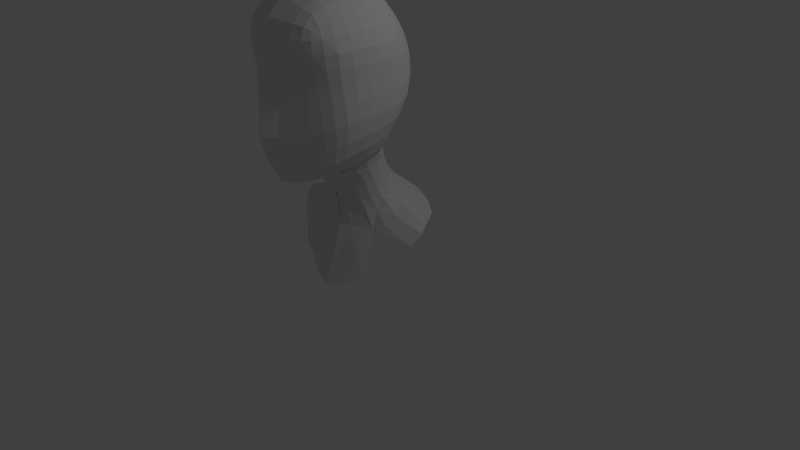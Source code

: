 # Source: humanoid_face_mesh_with_details_003.blend  (saved by Blender 2.72.0; exported with 4.5.12 LTS)
import bpy
from mathutils import Matrix  # noqa: F401  (used for matrix-valued properties, if any)

bpy.ops.wm.read_factory_settings(use_empty=True)
scene = bpy.context.scene
scene.name = 'Scene'

# ---- collections
col_collection_1 = bpy.data.collections.new('Collection 1'); scene.collection.children.link(col_collection_1)

# ---- materials (node trees are filled in below, after node groups)
mat_material = bpy.data.materials.new('Material')
mat_material.alpha_threshold = 0.0
mat_material.roughness = 0.5
mat_material.line_color = (0.0, 0.0, 0.0, 1.0)

# ---- material node trees

# ---- world
world_world = bpy.data.worlds.new('World'); scene.world = world_world
world_world.color = (0.05088, 0.05088, 0.05088)
world_world.use_sun_shadow = False
world_world.sun_shadow_jitter_overblur = 0.0
world_world.cycles.sampling_method = 'MANUAL'
world_world.cycles.sample_map_resolution = 256

# ---- cameras
cam_camera = bpy.data.cameras.new('Camera')
cam_camera.clip_end = 100.0
cam_camera.lens = 35.0
cam_camera.sensor_width = 32.0
cam_camera.sensor_height = 18.0
cam_camera.ortho_scale = 7.314
cam_camera.dof.focus_distance = 0.0

# ---- lights
light_lamp = bpy.data.lights.new('Lamp', 'POINT')
light_lamp.transmission_factor = 0.0
light_lamp.cutoff_distance = 30.0
light_lamp.energy = 100.0
light_lamp.shadow_buffer_clip_start = 1.001
light_lamp.shadow_soft_size = 0.1
light_lamp.shadow_maximum_resolution = 0.006
light_lamp.use_absolute_resolution = True
light_lamp.cycles.use_multiple_importance_sampling = False

# ---- meshes
me_cube = bpy.data.meshes.new('Cube')
me_cube.from_pydata([(0.6393, 0.145, 0.8805), (0.1887, -0.8742, 1.413), (0.5327, -0.8264, 1.623), (0.1631, -1.148, 1.417), (0.461, -1.054, 1.572), (0.6671, -0.1798, 0.8167), (0.2397, -0.03259, 1.728), (0.5854, -0.5272, 1.675), (0.5748, -0.2334, 1.84), (0.1689, -0.4856, 3.599), (0.4708, -0.4995, 3.449), (0.1603, -0.17, 3.475), (0.4405, -0.2211, 3.373), (0.1743, -0.8237, 3.598), (0.1711, -1.17, 3.415), (0.4774, -0.8332, 3.437), (0.4517, -1.135, 3.324), (0.1614, -1.388, 2.775), (0.428, -1.274, 2.774), (0.167, -1.383, 3.106), (0.4353, -1.288, 3.092), (0.1629, -1.427, 2.323), (0.1528, -1.369, 1.708), (0.4481, -1.257, 2.34), (0.4506, -1.216, 1.805), (0.7796, -0.8393, 2.426), (0.6607, -1.089, 2.393), (0.7519, -0.8236, 2.002), (0.6496, -1.048, 1.916), (0.7656, -0.8656, 2.806), (0.6903, -0.8623, 3.138), (0.6316, -1.126, 2.794), (0.6012, -1.135, 3.105), (0.7929, -0.5216, 2.804), (0.727, -0.19, 2.803), (0.7029, -0.5214, 3.152), (0.6393, -0.2277, 3.127), (0.8018, -0.5079, 2.438), (0.775, -0.5305, 2.054), (0.7553, -0.178, 2.458), (0.7335, -0.2416, 2.118), (0.2134, 0.2744, 2.508), (0.571, 0.1135, 2.489), (0.2178, 0.1519, 2.134), (0.5642, -0.005403, 2.146), (0.2049, 0.2766, 2.814), (0.1782, 0.1124, 3.166), (0.5391, 0.1082, 2.804), (0.4716, -0.008033, 3.134), (0.5631, 0.01756, 0.5198), (0.1481, -0.4979, 0.6447), (0.3472, -0.1381, 1.506), (0.4249, -0.4288, 1.463), (0.3009, -0.6656, 1.428), (0.3109, -0.06413, 1.276), (0.3451, 0.05449, 1.06), (0.4012, -0.3149, 1.248), (0.4272, -0.2248, 1.035), (0.08789, -0.6144, 1.194), (0.09158, -0.5297, 0.9899), (0.2795, -0.5016, 1.221), (0.2863, -0.4319, 1.005), (0.4267, -0.3839, 0.6497), (0.09878, -0.7812, 1.396), (0.1223, 0.042, 1.543), (0.1119, 0.2931, 1.073), (0.2339, 0.5609, 0.8355), (0.1022, 0.1592, 1.24), (-0.6393, 0.145, 0.8805), (-0.1887, -0.8742, 1.413), (-0.5327, -0.8264, 1.623), (-0.1631, -1.148, 1.417), (-0.461, -1.054, 1.572), (-0.6671, -0.1798, 0.8167), (-0.2397, -0.03259, 1.728), (-0.5854, -0.5272, 1.675), (-0.5748, -0.2334, 1.84), (-0.1689, -0.4856, 3.599), (-0.4708, -0.4995, 3.449), (-0.1603, -0.17, 3.475), (-0.4405, -0.2211, 3.373), (-0.1743, -0.8237, 3.598), (-0.1711, -1.17, 3.415), (-0.4774, -0.8332, 3.437), (-0.4517, -1.135, 3.324), (-0.1614, -1.388, 2.775), (-0.428, -1.274, 2.774), (-0.167, -1.383, 3.106), (-0.4353, -1.288, 3.092), (-0.1629, -1.427, 2.323), (-0.1528, -1.369, 1.708), (-0.4481, -1.257, 2.34), (-0.4506, -1.216, 1.805), (-0.7796, -0.8393, 2.426), (-0.6607, -1.089, 2.393), (-0.7519, -0.8236, 2.002), (-0.6496, -1.048, 1.916), (-0.7656, -0.8656, 2.806), (-0.6903, -0.8623, 3.138), (-0.6316, -1.126, 2.794), (-0.6012, -1.135, 3.105), (-0.7929, -0.5216, 2.804), (-0.727, -0.19, 2.803), (-0.7029, -0.5214, 3.152), (-0.6393, -0.2277, 3.127), (-0.8018, -0.5079, 2.438), (-0.775, -0.5305, 2.054), (-0.7553, -0.178, 2.458), (-0.7335, -0.2416, 2.118), (-0.2134, 0.2744, 2.508), (-0.571, 0.1135, 2.489), (-0.2178, 0.1519, 2.134), (-0.5642, -0.005403, 2.146), (-0.2049, 0.2766, 2.814), (-0.1782, 0.1124, 3.166), (-0.5391, 0.1082, 2.804), (-0.4716, -0.008033, 3.134), (-0.5631, 0.01756, 0.5198), (-0.1481, -0.4979, 0.6447), (-0.3472, -0.1381, 1.506), (-0.4249, -0.4288, 1.463), (-0.3009, -0.6656, 1.428), (-0.3109, -0.06413, 1.276), (-0.3451, 0.05449, 1.06), (-0.4012, -0.3149, 1.248), (-0.4272, -0.2248, 1.035), (-0.08789, -0.6144, 1.194), (-0.09158, -0.5297, 0.9899), (-0.2795, -0.5016, 1.221), (-0.2863, -0.4319, 1.005), (-0.4267, -0.3839, 0.6497), (-0.09878, -0.7812, 1.396), (-0.1223, 0.042, 1.543), (-0.1119, 0.2931, 1.073), (-0.2339, 0.5609, 0.8355), (-0.1022, 0.1592, 1.24), (-0.03937, -0.9078, 1.393), (-0.3273, -0.7114, 1.427), (-0.5844, -0.6739, 1.641), (-0.3895, -0.8034, 1.466), (-0.2016, -0.9378, 1.462), (-0.3483, -1.083, 1.489), (-0.514, -0.9476, 1.618), (-0.01541, 0.06509, 1.807), (-0.4278, -0.1652, 1.582), (-0.4633, -0.4737, 1.502), (-0.6195, -0.3469, 1.726), (-0.478, -0.1601, 1.738), (1.63e-10, -0.483, 3.609), (-0.0001322, -0.1466, 3.471), (-0.1887, -0.6781, 3.617), (-0.5084, -0.6653, 3.45), (-0.368, -0.4932, 3.552), (-0.1808, -0.3249, 3.544), (-0.3541, -0.1941, 3.439), (-0.485, -0.3416, 3.418), (-0.01508, -0.8385, 3.605), (-0.0007554, -1.248, 3.472), (-0.1961, -0.9944, 3.541), (-0.3347, -0.8192, 3.548), (-0.4855, -0.9996, 3.393), (-0.3283, -1.148, 3.387), (-0.0004047, -1.414, 3.142), (-0.1713, -1.331, 1.404), (-0.4505, -1.244, 2.593), (-0.3091, -1.328, 2.762), (-0.1882, -1.401, 2.948), (-0.315, -1.331, 3.093), (-0.4549, -1.299, 2.942), (-0.3169, -1.34, 2.311), (-0.4882, -1.267, 2.078), (-0.3219, -1.314, 1.766), (-0.7815, -0.8484, 2.632), (-0.6516, -1.096, 2.62), (-0.7684, -0.9895, 2.414), (-0.8159, -0.8214, 2.212), (-0.7361, -0.9537, 1.973), (-0.7085, -1.071, 2.153), (-0.8178, -0.6929, 2.802), (-0.7289, -0.6881, 3.151), (-0.7842, -0.8686, 2.972), (-0.7479, -1.024, 2.802), (-0.6582, -1.138, 2.955), (-0.6804, -1.025, 3.119), (-0.81, -0.5107, 2.63), (-0.7571, -0.1793, 2.637), (-0.8016, -0.3501, 2.803), (-0.8094, -0.5323, 2.975), (-0.7058, -0.3579, 3.141), (-0.7296, -0.208, 2.966), (-0.8289, -0.6802, 2.43), (-0.7887, -0.6857, 2.032), (-0.8359, -0.5098, 2.244), (-0.817, -0.3403, 2.444), (-0.7854, -0.191, 2.282), (-0.7878, -0.3712, 2.077), (9.616e-11, 0.3228, 2.473), (0.003193, 0.2277, 2.108), (-0.2216, 0.2856, 2.67), (-0.578, 0.1144, 2.652), (-0.4436, 0.2251, 2.5), (-0.2221, 0.2622, 2.302), (-0.452, 0.08727, 2.13), (-0.5911, 0.08069, 2.322), (-2.092e-09, 0.3284, 2.851), (-0.002669, 0.165, 3.192), (-0.2025, 0.2663, 2.992), (-0.4241, 0.2236, 2.811), (-0.5311, 0.07191, 2.959), (-0.3764, 0.0696, 3.155), (-0.2511, 0.05237, 1.936), (-0.5683, -0.107, 1.975), (-0.1594, -1.537, 2.134), (-0.4527, -1.155, 1.574), (-0.6183, -1.02, 1.702), (-0.7089, -0.8181, 1.793), (-0.7406, -0.5471, 1.865), (-0.7098, -0.2938, 1.962), (-0.5657, -1.137, 1.883), (-0.5666, -1.178, 2.36), (-0.5368, -1.21, 2.773), (-0.5324, -1.225, 3.08), (-0.7075, -0.1136, 2.166), (-0.7255, -0.03, 2.474), (-0.6851, -0.03727, 2.8), (-0.608, -0.1041, 3.102), (-0.1893, -0.02991, 3.359), (-0.4532, -0.1064, 3.298), (-0.1759, -1.362, 3.27), (-0.4548, -1.254, 3.231), (-0.5797, -1.112, 3.244), (-0.6251, -0.8442, 3.298), (-0.6253, -0.5137, 3.317), (-0.5842, -0.2539, 3.277), (-0.00378, -0.867, 1.364), (0.0006608, -1.137, 1.369), (0.3043, -0.6298, 1.517), (0.5658, -0.6882, 1.642), (0.3626, -0.8395, 1.487), (0.1653, -0.973, 1.42), (0.3172, -1.095, 1.48), (0.4948, -0.9467, 1.604), (-0.0006159, 0.09442, 1.792), (0.3342, -0.1252, 1.611), (0.4729, -0.4895, 1.567), (0.5891, -0.3675, 1.736), (0.4323, -0.1488, 1.753), (-4.441e-16, -0.4829, 3.614), (0.0, -0.1592, 3.483), (0.186, -0.6516, 3.635), (0.4822, -0.6649, 3.454), (0.3288, -0.4919, 3.547), (0.1618, -0.3217, 3.554), (0.3105, -0.1936, 3.442), (0.4534, -0.3479, 3.422), (-0.0003422, -0.8298, 3.626), (-0.002198, -1.192, 3.436), (0.1713, -0.9943, 3.537), (0.3375, -0.823, 3.544), (0.4645, -0.9935, 3.394), (0.327, -1.151, 3.382), (0.0003945, -1.443, 2.781), (-0.0006826, -1.423, 3.118), (0.1617, -1.384, 2.574), (0.4312, -1.252, 2.58), (0.3093, -1.332, 2.772), (0.163, -1.401, 2.946), (0.3179, -1.339, 3.096), (0.4317, -1.295, 2.938), (-0.001055, -1.52, 2.33), (0.0005086, -1.493, 1.71), (0.1647, -1.447, 2.02), (0.3158, -1.338, 2.323), (0.4607, -1.256, 2.074), (0.3197, -1.293, 1.741), (0.7645, -0.854, 2.627), (0.6339, -1.104, 2.612), (0.7356, -0.9812, 2.415), (0.7843, -0.8273, 2.214), (0.7147, -0.9461, 1.964), (0.6774, -1.073, 2.155), (0.7897, -0.694, 2.804), (0.7054, -0.6902, 3.151), (0.7514, -0.8698, 2.973), (0.7149, -1.016, 2.804), (0.629, -1.14, 2.953), (0.6561, -1.017, 3.121), (0.7904, -0.5114, 2.626), (0.7384, -0.1795, 2.634), (0.7728, -0.3523, 2.804), (0.775, -0.5283, 2.976), (0.6814, -0.3644, 3.143), (0.7007, -0.2068, 2.966), (0.7994, -0.677, 2.432), (0.7692, -0.6838, 2.031), (0.8042, -0.5134, 2.245), (0.7869, -0.3392, 2.446), (0.7597, -0.1954, 2.283), (0.7646, -0.3782, 2.08), (2.22e-16, 0.2878, 2.508), (-0.0009467, 0.2019, 2.138), (0.2121, 0.2897, 2.668), (0.5599, 0.1183, 2.65), (0.4094, 0.2208, 2.503), (0.2136, 0.2291, 2.331), (0.4137, 0.0876, 2.135), (0.5724, 0.07756, 2.322), (-6.661e-16, 0.2912, 2.817), (0.0, 0.1261, 3.168), (0.1932, 0.2219, 2.971), (0.3909, 0.22, 2.808), (0.5094, 0.07033, 2.962), (0.3407, 0.06854, 3.156), (0.2263, 0.05926, 1.929), (0.5604, -0.1156, 1.98), (0.2087, -1.255, 1.489), (0.4424, -1.145, 1.611), (0.5774, -1.035, 1.711), (0.6716, -0.8245, 1.801), (0.7051, -0.5411, 1.864), (0.6731, -0.2698, 1.969), (0.5603, -1.135, 1.862), (0.5623, -1.176, 2.366), (0.5309, -1.207, 2.781), (0.5271, -1.222, 3.095), (0.6704, -0.1181, 2.148), (0.6892, -0.02649, 2.473), (0.6507, -0.036, 2.802), (0.5711, -0.1094, 3.119), (0.1654, -0.02669, 3.35), (0.4429, -0.1106, 3.284), (0.1707, -1.313, 3.26), (0.4412, -1.239, 3.224), (0.5436, -1.127, 3.234), (0.5948, -0.8483, 3.295), (0.5953, -0.5091, 3.314), (0.5501, -0.2374, 3.269), (-0.5289, -0.3905, -0.06773), (-0.03653, 0.4952, -0.1451), (-0.8151, 0.2796, 0.1145), (-0.8729, -0.165, 0.007833), (0.6818, -0.5344, 0.1488), (-0.0016, 0.2019, 0.01201), (0.8515, 0.1835, 0.8234), (1.023, -0.1493, 0.7155), (0.4174, -0.2788, 1.484), (0.5618, -0.3181, 0.7158), (7.62e-06, 0.08993, 1.551), (-0.004957, -0.8108, 1.367), (-0.4072, -0.5878, 1.297), (-0.7814, -0.004791, 0.2787), (-0.008715, -0.4723, 0.1424), (0.389, -0.1925, 1.263), (0.382, -0.5653, 1.444), (-0.0004828, 0.1961, 1.245), (0.0002436, -0.6584, 1.178), (-0.3702, -0.4759, 0.9621), (-0.4763, -0.2457, 1.365), (0.0384, -0.7357, 1.188), (0.1087, 0.09369, 1.393), (0.4111, -0.3642, 1.358), (0.2863, -0.5611, 1.327), (-0.4201, -0.3598, 1.16), (-0.3659, -0.06782, 1.219), (-0.09573, -0.6586, 1.012), (0.3604, -0.4212, 1.233), (0.3724, -0.3457, 1.019), (-0.4454, -0.1463, 1.012), (-0.4837, -0.05669, 0.6744), (-0.03006, -0.6029, 0.8298), (0.0001398, -0.56, 0.524), (0.7153, -0.03886, 0.8631), (0.4263, -0.08589, 1.05), (-0.002405, 0.7369, 0.6983), (0.0, 0.3125, 1.068), (0.0004122, -0.5408, 0.6479), (0.00295, -0.5554, 0.9912), (-0.5662, -0.3365, 0.1855), (-0.3865, -0.382, 0.5963), (0.09857, 0.2203, 1.147), (0.1628, 0.4106, 0.9766), (0.4038, -0.2716, 1.138), (0.5122, -0.1914, 0.9216), (0.2799, -0.467, 1.115), (0.3262, -0.4036, 0.8849), (-0.3986, -0.2643, 0.7756), (-0.4747, -0.1763, 0.4563), (-0.3481, 0.03741, 0.8514), (-0.4397, 0.1582, 0.5393), (-0.09936, -0.5245, 0.6533), (-0.1134, -0.4842, 0.3497), (-0.313, -0.3927, 0.3806), (-0.2688, -0.4695, 0.7316), (-0.124, -0.8325, 1.371), (-0.2833, -0.5644, 1.083), (-0.1709, -0.4347, -0.07992), (-0.197, -0.4834, 0.5419), (-0.2756, -0.4466, 0.1274), (-0.2023, -0.6908, 1.219), (-0.1826, -0.5641, 0.8851), (0.132, -1.294, 1.462), (0.06295, -0.6044, 1.193), (0.225, -0.7348, -0.04848), (0.09098, -0.6785, 1.292), (0.1079, -0.5018, 0.8713), (0.1811, -0.5634, 1.209), (0.1867, -0.4908, 0.9952), (0.2915, -0.4479, 0.6444), (0.1018, -0.8028, 1.375), (0.2003, -0.7357, 1.414), (0.4412, 0.1246, 0.9595), (0.3243, -0.1061, 1.394), (0.3151, -0.01099, 1.162), (0.1619, 0.009068, 1.638), (0.2918, 0.6077, 0.7441), (0.2402, -0.02501, 1.527), (0.2414, 0.179, 1.075), (0.4434, 0.3722, 0.8912), (0.2052, 0.08608, 1.264), (-0.1546, 0.08358, 1.273), (-0.3367, 0.7846, -0.02622), (-0.2103, -0.0168, 1.641), (-0.1628, 0.4168, 0.5646), (-0.1309, 0.2051, 0.8767), (-0.1509, 0.11, 1.06), (-0.259, -0.02148, 1.428), (-0.1481, 0.2382, 0.7156), (-0.4735, 0.4426, 0.3752), (-0.04411, -1.406, 2.784), (-0.1995, -1.337, 2.597), (0.03937, -0.9078, 1.393), (0.3273, -0.7114, 1.427), (0.5844, -0.6739, 1.641), (0.3895, -0.8034, 1.466), (0.2016, -0.9378, 1.462), (0.3483, -1.083, 1.489), (0.514, -0.9476, 1.618), (0.01541, 0.06509, 1.807), (0.4278, -0.1652, 1.582), (0.4633, -0.4737, 1.502), (0.6195, -0.3469, 1.726), (0.478, -0.1601, 1.738), (0.0001322, -0.1466, 3.471), (0.1887, -0.6781, 3.617), (0.5084, -0.6653, 3.45), (0.368, -0.4932, 3.552), (0.1808, -0.3249, 3.544), (0.3541, -0.1941, 3.439), (0.485, -0.3416, 3.418), (0.01508, -0.8385, 3.605), (0.0007554, -1.248, 3.472), (0.1961, -0.9944, 3.541), (0.3347, -0.8192, 3.548), (0.4855, -0.9996, 3.393), (0.3283, -1.148, 3.387), (0.0004047, -1.414, 3.142), (0.1713, -1.331, 1.404), (0.4505, -1.244, 2.593), (0.3091, -1.328, 2.762), (0.1882, -1.401, 2.948), (0.315, -1.331, 3.093), (0.4549, -1.299, 2.942), (0.3169, -1.34, 2.311), (0.4882, -1.267, 2.078), (0.3219, -1.314, 1.766), (0.7815, -0.8484, 2.632), (0.6516, -1.096, 2.62), (0.7684, -0.9895, 2.414), (0.8159, -0.8214, 2.212), (0.7361, -0.9537, 1.973), (0.7085, -1.071, 2.153), (0.8178, -0.6929, 2.802), (0.7289, -0.6881, 3.151), (0.7842, -0.8686, 2.972), (0.7479, -1.024, 2.802), (0.6582, -1.138, 2.955), (0.6804, -1.025, 3.119), (0.81, -0.5107, 2.63), (0.7571, -0.1793, 2.637), (0.8016, -0.3501, 2.803), (0.8094, -0.5323, 2.975), (0.7058, -0.3579, 3.141), (0.7296, -0.208, 2.966), (0.8289, -0.6802, 2.43), (0.7887, -0.6857, 2.032), (0.8359, -0.5098, 2.244), (0.817, -0.3403, 2.444), (0.7854, -0.191, 2.282), (0.7878, -0.3712, 2.077), (-0.003193, 0.2277, 2.108), (0.2216, 0.2856, 2.67), (0.578, 0.1144, 2.652), (0.4436, 0.2251, 2.5), (0.2221, 0.2622, 2.302), (0.452, 0.08727, 2.13), (0.5911, 0.08069, 2.322), (0.002669, 0.165, 3.192), (0.2025, 0.2663, 2.992), (0.4241, 0.2236, 2.811), (0.5311, 0.07191, 2.959), (0.3764, 0.0696, 3.155), (0.2511, 0.05237, 1.936), (0.5683, -0.107, 1.975), (0.1594, -1.537, 2.134), (0.4527, -1.155, 1.574), (0.6183, -1.02, 1.702), (0.7089, -0.8181, 1.793), (0.7406, -0.5471, 1.865), (0.7098, -0.2938, 1.962), (0.5657, -1.137, 1.883), (0.5666, -1.178, 2.36), (0.5368, -1.21, 2.773), (0.5324, -1.225, 3.08), (0.7075, -0.1136, 2.166), (0.7255, -0.03, 2.474), (0.6851, -0.03727, 2.8), (0.608, -0.1041, 3.102), (0.1893, -0.02991, 3.359), (0.4532, -0.1064, 3.298), (0.1759, -1.362, 3.27), (0.4548, -1.254, 3.231), (0.5797, -1.112, 3.244), (0.6251, -0.8442, 3.298), (0.6253, -0.5137, 3.317), (0.5842, -0.2539, 3.277), (0.00378, -0.867, 1.364), (-0.0006608, -1.137, 1.369), (-0.3043, -0.6298, 1.517), (-0.5658, -0.6882, 1.642), (-0.3626, -0.8395, 1.487), (-0.1653, -0.973, 1.42), (-0.3172, -1.095, 1.48), (-0.4948, -0.9467, 1.604), (0.0006159, 0.09442, 1.792), (-0.3342, -0.1252, 1.611), (-0.4729, -0.4895, 1.567), (-0.5891, -0.3675, 1.736), (-0.4323, -0.1488, 1.753), (-0.186, -0.6516, 3.635), (-0.4822, -0.6649, 3.454), (-0.3288, -0.4919, 3.547), (-0.1618, -0.3217, 3.554), (-0.3105, -0.1936, 3.442), (-0.4534, -0.3479, 3.422), (0.0003422, -0.8298, 3.626), (0.002198, -1.192, 3.436), (-0.1713, -0.9943, 3.537), (-0.3375, -0.823, 3.544), (-0.4645, -0.9935, 3.394), (-0.327, -1.151, 3.382), (-0.0003945, -1.443, 2.781), (0.0006826, -1.423, 3.118), (-0.1617, -1.384, 2.574), (-0.4312, -1.252, 2.58), (-0.3093, -1.332, 2.772), (-0.163, -1.401, 2.946), (-0.3179, -1.339, 3.096), (-0.4317, -1.295, 2.938), (0.001055, -1.52, 2.33), (-0.0005086, -1.493, 1.71), (-0.1647, -1.447, 2.02), (-0.3158, -1.338, 2.323), (-0.4607, -1.256, 2.074), (-0.3197, -1.293, 1.741), (-0.7645, -0.854, 2.627), (-0.6339, -1.104, 2.612), (-0.7356, -0.9812, 2.415), (-0.7843, -0.8273, 2.214), (-0.7147, -0.9461, 1.964), (-0.6774, -1.073, 2.155), (-0.7897, -0.694, 2.804), (-0.7054, -0.6902, 3.151), (-0.7514, -0.8698, 2.973), (-0.7149, -1.016, 2.804), (-0.629, -1.14, 2.953), (-0.6561, -1.017, 3.121), (-0.7904, -0.5114, 2.626), (-0.7384, -0.1795, 2.634), (-0.7728, -0.3523, 2.804), (-0.775, -0.5283, 2.976), (-0.6814, -0.3644, 3.143), (-0.7007, -0.2068, 2.966), (-0.7994, -0.677, 2.432), (-0.7692, -0.6838, 2.031), (-0.8042, -0.5134, 2.245), (-0.7869, -0.3392, 2.446), (-0.7597, -0.1954, 2.283), (-0.7646, -0.3782, 2.08), (0.0009467, 0.2019, 2.138), (-0.2121, 0.2897, 2.668), (-0.5599, 0.1183, 2.65), (-0.4094, 0.2208, 2.503), (-0.2136, 0.2291, 2.331), (-0.4137, 0.0876, 2.135), (-0.5724, 0.07756, 2.322), (-0.1932, 0.2219, 2.971), (-0.3909, 0.22, 2.808), (-0.5094, 0.07033, 2.962), (-0.3407, 0.06854, 3.156), (-0.2263, 0.05926, 1.929), (-0.5604, -0.1156, 1.98), (-0.2087, -1.255, 1.489), (-0.4424, -1.145, 1.611), (-0.5774, -1.035, 1.711), (-0.6716, -0.8245, 1.801), (-0.7051, -0.5411, 1.864), (-0.6731, -0.2698, 1.969), (-0.5603, -1.135, 1.862), (-0.5623, -1.176, 2.366), (-0.5309, -1.207, 2.781), (-0.5271, -1.222, 3.095), (-0.6704, -0.1181, 2.148), (-0.6892, -0.02649, 2.473), (-0.6507, -0.036, 2.802), (-0.5711, -0.1094, 3.119), (-0.1654, -0.02669, 3.35), (-0.4429, -0.1106, 3.284), (-0.1707, -1.313, 3.26), (-0.4412, -1.239, 3.224), (-0.5436, -1.127, 3.234), (-0.5948, -0.8483, 3.295), (-0.5953, -0.5091, 3.314), (-0.5501, -0.2374, 3.269), (0.5289, -0.3905, -0.06773), (0.03653, 0.4952, -0.1451), (0.8151, 0.2796, 0.1145), (0.8729, -0.165, 0.007833), (-0.6818, -0.5344, 0.1488), (0.0016, 0.2019, 0.01201), (-0.8515, 0.1835, 0.8234), (-1.023, -0.1493, 0.7155), (-0.4174, -0.2788, 1.484), (-0.5618, -0.3181, 0.7158), (-7.62e-06, 0.08993, 1.551), (0.004957, -0.8108, 1.367), (0.4072, -0.5878, 1.297), (0.7814, -0.004791, 0.2787), (0.008715, -0.4723, 0.1424), (-0.389, -0.1925, 1.263), (-0.382, -0.5653, 1.444), (0.0004828, 0.1961, 1.245), (-0.0002436, -0.6584, 1.178), (0.3702, -0.4759, 0.9621), (0.4763, -0.2457, 1.365), (-0.0384, -0.7357, 1.188), (-0.1087, 0.09369, 1.393), (-0.4111, -0.3642, 1.358), (-0.2863, -0.5611, 1.327), (0.4201, -0.3598, 1.16), (0.3659, -0.06782, 1.219), (0.09573, -0.6586, 1.012), (-0.3604, -0.4212, 1.233), (-0.3724, -0.3457, 1.019), (0.4454, -0.1463, 1.012), (0.4837, -0.05669, 0.6744), (0.03006, -0.6029, 0.8298), (-0.0001398, -0.56, 0.524), (-0.7153, -0.03886, 0.8631), (-0.4263, -0.08589, 1.05), (0.002405, 0.7369, 0.6983), (-0.0004122, -0.5408, 0.6479), (-0.00295, -0.5554, 0.9912), (0.5662, -0.3365, 0.1855), (0.3865, -0.382, 0.5963), (-0.09857, 0.2203, 1.147), (-0.1628, 0.4106, 0.9766), (-0.4038, -0.2716, 1.138), (-0.5122, -0.1914, 0.9216), (-0.2799, -0.467, 1.115), (-0.3262, -0.4036, 0.8849), (0.3986, -0.2643, 0.7756), (0.4747, -0.1763, 0.4563), (0.3481, 0.03741, 0.8514), (0.4397, 0.1582, 0.5393), (0.09936, -0.5245, 0.6533), (0.1134, -0.4842, 0.3497), (0.313, -0.3927, 0.3806), (0.2688, -0.4695, 0.7316), (0.124, -0.8325, 1.371), (0.2833, -0.5644, 1.083), (0.1709, -0.4347, -0.07992), (0.197, -0.4834, 0.5419), (0.2756, -0.4466, 0.1274), (0.2023, -0.6908, 1.219), (0.1826, -0.5641, 0.8851), (-0.132, -1.294, 1.462), (-0.06295, -0.6044, 1.193), (-0.225, -0.7348, -0.04848), (-0.09098, -0.6785, 1.292), (-0.1079, -0.5018, 0.8713), (-0.1811, -0.5634, 1.209), (-0.1867, -0.4908, 0.9952), (-0.2915, -0.4479, 0.6444), (-0.1018, -0.8028, 1.375), (-0.2003, -0.7357, 1.414), (-0.4412, 0.1246, 0.9595), (-0.3243, -0.1061, 1.394), (-0.3151, -0.01099, 1.162), (-0.1619, 0.009068, 1.638), (-0.2918, 0.6077, 0.7441), (-0.2402, -0.02501, 1.527), (-0.2414, 0.179, 1.075), (-0.4434, 0.3722, 0.8912), (-0.2052, 0.08608, 1.264), (0.1546, 0.08358, 1.273), (0.3367, 0.7846, -0.02622), (0.2103, -0.0168, 1.641), (0.1628, 0.4168, 0.5646), (0.1309, 0.2051, 0.8767), (0.1509, 0.11, 1.06), (0.259, -0.02148, 1.428), (0.1481, 0.2382, 0.7156), (0.4735, 0.4426, 0.3752), (0.04411, -1.406, 2.784), (0.1995, -1.337, 2.597), (-0.0001771, -0.869, 1.328), (-0.4324, -0.6511, 1.459), (-0.3559, -0.9488, 1.494), (-0.4946, -0.2867, 1.567), (-0.367, -0.6583, 3.559), (-0.00297, -1.009, 3.549), (-0.3536, -0.3329, 3.508), (-0.3293, -0.9881, 3.489), (-0.0006795, -1.443, 2.957), (-0.3021, -1.304, 2.576), (-0.3049, -1.347, 2.936), (-0.3249, -1.362, 2.047), (-0.8142, -0.6837, 2.624), (-0.7407, -1.001, 2.628), (-0.8009, -0.6985, 2.977), (-0.7988, -0.341, 2.632), (-0.8282, -0.6751, 2.232), (-0.775, -0.9629, 2.189), (-0.7347, -1.025, 2.964), (-0.7818, -0.3626, 2.971), (-0.8196, -0.3484, 2.258), (-0.43, 0.2313, 2.662), (-0.4356, 0.1817, 2.324), (-0.3943, 0.1773, 2.968), (0.005356, 0.1229, 1.949), (-0.4486, -0.02851, 1.935), (-0.3393, -1.213, 1.53), (-0.6619, -0.9377, 1.764), (-0.722, -0.6883, 1.831), (-0.7286, -0.3942, 1.904), (-0.5845, -1.17, 2.118), (-0.5364, -1.181, 2.595), (-0.5364, -1.229, 2.941), (-0.7203, -0.05089, 2.31), (-0.6997, -0.02737, 2.639), (-0.6478, -0.06109, 2.959), (-0.003317, -0.002321, 3.355), (-0.3455, -0.06133, 3.333), (-0.3237, -1.289, 3.258), (-0.6009, -1.004, 3.268), (-0.6315, -0.6763, 3.313), (-0.6048, -0.3596, 3.3), (-0.5305, -1.101, 1.684), (-0.6693, -0.1802, 2.029), (-0.5404, -1.203, 3.2), (-0.5536, -0.155, 3.234), (-0.000173, -0.9403, 1.382), (0.4157, -0.6831, 1.543), (-0.0002603, 0.06734, 1.677), (0.3291, -0.9605, 1.488), (0.4585, -0.2942, 1.607), (0.3396, -0.6572, 3.559), (-0.0005133, -1.006, 3.563), (0.3156, -0.3347, 3.508), (0.3305, -0.9881, 3.489), (0.0006879, -1.43, 2.613), (-0.001159, -1.45, 2.955), (0.3102, -1.317, 2.573), (0.3122, -1.35, 2.939), (0.3207, -1.346, 2.039), (0.7886, -0.6843, 2.624), (0.7143, -1.001, 2.626), (0.7722, -0.6985, 2.977), (0.7728, -0.3412, 2.631), (0.8003, -0.6757, 2.233), (0.7465, -0.9618, 2.188), (0.7059, -1.023, 2.964), (0.7534, -0.3631, 2.972), (0.7919, -0.3501, 2.259), (0.4051, 0.2313, 2.661), (0.4102, 0.1767, 2.329), (0.3688, 0.1709, 2.966), (-0.001337, 0.1437, 1.953), (0.4208, -0.02731, 1.937), (-0.0008064, -1.336, 1.427), (0.3275, -1.202, 1.542), (0.6332, -0.9393, 1.763), (0.6948, -0.6913, 1.832), (0.6991, -0.3939, 1.906), (0.5808, -1.168, 2.116), (0.5354, -1.182, 2.594), (0.5333, -1.228, 2.943), (0.6917, -0.05195, 2.308), (0.6724, -0.02631, 2.639), (0.6187, -0.06165, 2.962), (0.3175, -0.06153, 3.33), (0.3238, -1.279, 3.244), (0.573, -1.005, 3.267), (0.6039, -0.6765, 3.313), (0.5753, -0.3586, 3.299), (0.5288, -1.105, 1.716), (0.6382, -0.1704, 2.031), (0.5066, -1.199, 3.188), (0.5228, -0.1525, 3.228), (-0.686, -0.3175, 0.001554), (-0.9265, 0.02206, 0.09405), (0.9749, -0.2883, 0.5897), (-0.000104, 0.8388, 0.5408), (0.9702, -0.03476, 0.7689), (0.4008, -0.2365, 1.376), (0.3685, -0.4766, 1.342), (-0.0007812, 0.1286, 1.388), (0.003259, -0.7496, 1.276), (-0.3769, -0.5105, 1.134), (-0.4416, -0.2006, 1.184), (0.05075, -0.6115, 1.032), (0.3608, -0.383, 1.123), (0.4196, -0.2979, 0.883), (-0.4175, -0.1469, 0.7397), (-0.5389, -0.01849, 0.4951), (-0.001884, -0.5946, 0.6966), (-0.004374, -0.5106, 0.3424), (0.5321, -0.04117, 0.9417), (0.3936, -0.1434, 1.152), (0.003697, -0.5343, 0.8557), (0.001599, -0.4688, 0.8921), (-0.4258, -0.3287, 0.4072), (-0.3548, -0.4148, 0.7456), (-0.2171, -0.4508, 0.3507), (-0.1861, -0.5183, 0.7286), (-0.221, -0.7577, 1.37), (-0.1851, -0.6176, 1.049), (-0.3335, -0.4337, -0.05173), (0.1659, -1.275, 1.475), (0.1817, -0.5246, 1.103), (0.4712, -0.6261, 0.09913), (0.1865, -0.6258, 1.311), (0.2091, -0.4395, 0.8677), (0.08463, -0.724, 1.474), (0.2944, 0.2872, 0.9733), (0.2224, 0.004342, 1.391), (0.2237, 0.104, 1.164), (0.2485, -0.04844, 1.594), (0.588, 0.3911, 0.8238), (-0.1721, 0.06307, 1.258), (-0.6543, 0.5477, 0.041), (-0.3255, -0.0708, 1.575), (-0.2384, 0.3299, 0.5384), (-0.1569, 0.1594, 0.8811), (0.0001771, -0.869, 1.328), (0.4324, -0.6511, 1.459), (0.3559, -0.9488, 1.494), (0.4946, -0.2867, 1.567), (0.0, -0.6724, 3.617), (0.0, -0.3225, 3.559), (0.367, -0.6583, 3.559), (0.00297, -1.009, 3.549), (0.3536, -0.3329, 3.508), (0.3293, -0.9881, 3.489), (0.0006795, -1.443, 2.957), (0.3021, -1.304, 2.576), (0.3049, -1.347, 2.936), (0.3249, -1.362, 2.047), (0.8142, -0.6837, 2.624), (0.7407, -1.001, 2.628), (0.8009, -0.6985, 2.977), (0.7988, -0.341, 2.632), (0.8282, -0.6751, 2.232), (0.775, -0.9629, 2.189), (0.7347, -1.025, 2.964), (0.7818, -0.3626, 2.971), (0.8196, -0.3484, 2.258), (0.0, 0.3132, 2.671), (0.43, 0.2313, 2.662), (0.4356, 0.1817, 2.324), (0.3943, 0.1773, 2.968), (-0.005356, 0.1229, 1.949), (0.4486, -0.02851, 1.935), (0.3393, -1.213, 1.53), (0.6619, -0.9377, 1.764), (0.722, -0.6883, 1.831), (0.7286, -0.3942, 1.904), (0.5845, -1.17, 2.118), (0.5364, -1.181, 2.595), (0.5364, -1.229, 2.941), (0.7203, -0.05089, 2.31), (0.6997, -0.02737, 2.639), (0.6478, -0.06109, 2.959), (0.003317, -0.002321, 3.355), (0.3455, -0.06133, 3.333), (0.3237, -1.289, 3.258), (0.6009, -1.004, 3.268), (0.6315, -0.6763, 3.313), (0.6048, -0.3596, 3.3), (0.5305, -1.101, 1.684), (0.6693, -0.1802, 2.029), (0.5404, -1.203, 3.2), (0.5536, -0.155, 3.234), (0.03903, -0.8841, 1.464), (0.000173, -0.9403, 1.382), (-0.4157, -0.6831, 1.543), (0.0002603, 0.06734, 1.677), (-0.3291, -0.9605, 1.488), (-0.4585, -0.2942, 1.607), (0.0, -0.6684, 3.619), (-6.976e-12, -0.3152, 3.567), (-0.3396, -0.6572, 3.559), (0.0005133, -1.006, 3.563), (-0.3156, -0.3347, 3.508), (-0.3305, -0.9881, 3.489), (-0.0006879, -1.43, 2.613), (0.001099, -1.45, 2.955), (-0.3102, -1.317, 2.573), (0.0, -1.593, 2.026), (-0.3122, -1.35, 2.939), (-0.3207, -1.346, 2.039), (-0.7886, -0.6843, 2.624), (-0.7143, -1.001, 2.626), (-0.7722, -0.6985, 2.977), (-0.7728, -0.3412, 2.631), (-0.8003, -0.6757, 2.233), (-0.7465, -0.9618, 2.188), (-0.7059, -1.023, 2.964), (-0.7534, -0.3631, 2.972), (-0.7919, -0.3501, 2.259), (7.596e-13, 0.3052, 2.671), (5.136e-10, 0.2465, 2.292), (-0.4051, 0.2313, 2.661), (0.0, 0.2457, 2.986), (-0.4102, 0.1767, 2.329), (-0.3688, 0.1709, 2.966), (0.001337, 0.1437, 1.953), (-0.4208, -0.02731, 1.937), (0.0008064, -1.336, 1.427), (-0.3275, -1.202, 1.542), (-0.6332, -0.9393, 1.763), (-0.6948, -0.6913, 1.832), (-0.6991, -0.3939, 1.906), (-0.5808, -1.168, 2.116), (-0.5354, -1.182, 2.594), (-0.5333, -1.228, 2.943), (-0.6917, -0.05195, 2.308), (-0.6724, -0.02631, 2.639), (-0.6187, -0.06165, 2.962), (9.459e-10, -0.01284, 3.353), (-0.3175, -0.06153, 3.33), (0.0, -1.354, 3.279), (-0.3238, -1.279, 3.244), (-0.573, -1.005, 3.267), (-0.6039, -0.6765, 3.313), (-0.5753, -0.3586, 3.299), (-0.5288, -1.105, 1.716), (-0.6382, -0.1704, 2.031), (-0.5066, -1.199, 3.188), (-0.5228, -0.1525, 3.228), (1.242e-09, -0.3149, -0.04533), (0.686, -0.3175, 0.001554), (0.9265, 0.02206, 0.09405), (0.0, -0.7922, -0.1107), (-0.9749, -0.2883, 0.5897), (0.000104, 0.8388, 0.5408), (-0.9702, -0.03476, 0.7689), (-0.4008, -0.2365, 1.376), (-0.3685, -0.4766, 1.342), (0.0007812, 0.1286, 1.388), (-0.003259, -0.7496, 1.276), (0.3769, -0.5105, 1.134), (0.4416, -0.2006, 1.184), (-0.05075, -0.6115, 1.032), (-0.3608, -0.383, 1.123), (-0.4196, -0.2979, 0.883), (0.4175, -0.1469, 0.7397), (0.5389, -0.01849, 0.4951), (0.001884, -0.5946, 0.6966), (0.004374, -0.5106, 0.3424), (-0.5321, -0.04117, 0.9417), (-0.3936, -0.1434, 1.152), (0.0, 0.4813, 0.9401), (0.0, 0.2421, 1.178), (-0.003697, -0.5343, 0.8557), (-0.001599, -0.4688, 0.8921), (0.4258, -0.3287, 0.4072), (0.3548, -0.4148, 0.7456), (0.2171, -0.4508, 0.3507), (0.1861, -0.5183, 0.7286), (0.221, -0.7577, 1.37), (0.1851, -0.6176, 1.049), (0.3335, -0.4337, -0.05173), (-0.1659, -1.275, 1.475), (-0.1817, -0.5246, 1.103), (-0.4712, -0.6261, 0.09913), (-0.1865, -0.6258, 1.311), (-0.2091, -0.4395, 0.8677), (-0.08463, -0.724, 1.474), (-0.2944, 0.2872, 0.9733), (-0.2224, 0.004342, 1.391), (-0.2237, 0.104, 1.164), (-0.2485, -0.04844, 1.594), (-0.588, 0.3911, 0.8238), (0.1721, 0.06307, 1.258), (0.6543, 0.5477, 0.041), (0.3255, -0.0708, 1.575), (0.2384, 0.3299, 0.5384), (0.1569, 0.1594, 0.8811), (0.1616, -1.386, 2.675), (0.4296, -1.263, 2.677), (0.7651, -0.8598, 2.716), (0.6327, -1.115, 2.703), (0.7917, -0.5165, 2.715), (0.7327, -0.1847, 2.718), (0.2085, 0.2831, 2.741), (0.5495, 0.1133, 2.727), (-0.1616, -1.386, 2.675), (-0.4296, -1.263, 2.677), (-0.7651, -0.8598, 2.716), (-0.6327, -1.115, 2.703), (-0.7917, -0.5165, 2.715), (-0.7327, -0.1847, 2.718), (-0.2085, 0.2831, 2.741), (-0.5495, 0.1133, 2.727), (0.0005412, -1.436, 2.697), (0.3097, -1.325, 2.672), (0.7891, -0.6891, 2.714), (0.7146, -1.008, 2.715), (0.7728, -0.3468, 2.718), (0.0, 0.2982, 2.744), (0.398, 0.2256, 2.735), (0.5332, -1.195, 2.687), (0.6615, -0.03115, 2.72), (-0.0005412, -1.436, 2.697), (-0.3097, -1.325, 2.672), (-0.7891, -0.6891, 2.714), (-0.7146, -1.008, 2.715), (-0.7728, -0.3468, 2.718), (-0.398, 0.2256, 2.735), (-0.5332, -1.195, 2.687), (-0.6615, -0.03115, 2.72), (0.1623, -1.405, 2.448), (0.4396, -1.254, 2.46), (0.7721, -0.8466, 2.527), (0.6473, -1.097, 2.503), (0.7961, -0.5096, 2.532), (0.7469, -0.1788, 2.546), (0.2127, 0.282, 2.588), (0.5654, 0.1159, 2.569), (-0.1623, -1.405, 2.448), (-0.4396, -1.254, 2.46), (-0.7721, -0.8466, 2.527), (-0.6473, -1.097, 2.503), (-0.7961, -0.5096, 2.532), (-0.7469, -0.1788, 2.546), (-0.2127, 0.282, 2.588), (-0.5654, 0.1159, 2.569), (-0.0001837, -1.475, 2.472), (0.313, -1.328, 2.448), (0.725, -0.9909, 2.521), (0.794, -0.6806, 2.528), (0.7799, -0.3402, 2.539), (0.0, 0.2965, 2.589), (0.4073, 0.2261, 2.582), (0.5489, -1.179, 2.48), (0.6808, -0.0264, 2.556), (0.0001837, -1.475, 2.472), (-0.313, -1.328, 2.448), (-0.725, -0.9909, 2.521), (-0.794, -0.6806, 2.528), (-0.7799, -0.3402, 2.539), (-0.4073, 0.2261, 2.582), (-0.5489, -1.179, 2.48), (-0.6808, -0.0264, 2.556)], [(715, 136), (136, 761), (835, 137), (137, 716), (716, 138), (138, 743), (716, 139), (139, 717), (761, 140), (140, 717), (717, 141), (141, 741), (717, 142), (142, 742), (763, 143), (143, 739), (851, 144), (144, 718), (716, 145), (145, 718), (718, 146), (146, 744), (718, 147), (147, 740), (858, 148), (148, 859), (859, 149), (149, 751), (858, 150), (150, 719), (719, 151), (151, 755), (719, 152), (152, 721), (859, 153), (153, 721), (721, 154), (154, 752), (721, 155), (155, 756), (858, 156), (156, 720), (720, 157), (157, 951), (720, 158), (158, 722), (719, 159), (159, 722), (722, 160), (160, 754), (722, 161), (161, 753), (723, 162), (162, 951), (789, 163), (163, 741), (724, 164), (164, 746), (724, 165), (165, 725), (723, 166), (166, 725), (725, 167), (167, 753), (725, 168), (168, 747), (724, 169), (169, 726), (726, 170), (170, 745), (726, 171), (171, 741), (727, 172), (172, 728), (728, 173), (173, 746), (728, 174), (174, 732), (731, 175), (175, 732), (732, 176), (176, 742), (732, 177), (177, 745), (727, 178), (178, 729), (729, 179), (179, 755), (729, 180), (180, 733), (728, 181), (181, 733), (733, 182), (182, 747), (733, 183), (183, 754), (727, 184), (184, 730), (730, 185), (185, 749), (730, 186), (186, 734), (729, 187), (187, 734), (734, 188), (188, 756), (734, 189), (189, 750), (727, 190), (190, 731), (731, 191), (191, 743), (731, 192), (192, 735), (730, 193), (193, 735), (735, 194), (194, 748), (735, 195), (195, 744), (877, 196), (196, 931), (931, 197), (197, 739), (877, 198), (198, 736), (736, 199), (199, 749), (736, 200), (200, 737), (931, 201), (201, 737), (737, 202), (202, 740), (737, 203), (203, 748), (877, 204), (204, 933), (933, 205), (205, 751), (933, 206), (206, 738), (736, 207), (207, 738), (738, 208), (208, 750), (738, 209), (209, 752), (739, 210), (210, 740), (740, 211), (211, 758), (918, 212), (212, 726), (741, 213), (213, 757), (757, 214), (214, 742), (742, 215), (215, 743), (743, 216), (216, 744), (744, 217), (217, 758), (757, 218), (218, 745), (745, 219), (219, 746), (746, 220), (220, 747), (747, 221), (221, 759), (758, 222), (222, 748), (748, 223), (223, 749), (749, 224), (224, 750), (750, 225), (225, 760), (751, 226), (226, 752), (752, 227), (227, 760), (951, 228), (228, 753), (753, 229), (229, 759), (759, 230), (230, 754), (754, 231), (231, 755), (755, 232), (232, 756), (756, 233), (233, 760), (837, 337), (337, 809), (960, 338), (338, 812), (850, 339), (339, 810), (809, 340), (340, 810), (818, 349), (349, 716), (824, 350), (350, 810), (826, 351), (351, 960), (832, 356), (356, 818), (718, 357), (357, 819), (715, 358), (358, 820), (819, 362), (362, 818), (849, 363), (363, 819), (836, 364), (364, 820), (819, 367), (367, 823), (823, 368), (368, 824), (820, 369), (369, 825), (825, 370), (370, 826), (809, 377), (377, 831), (831, 378), (378, 832), (823, 385), (385, 832), (824, 386), (386, 831), (853, 387), (387, 823), (852, 388), (388, 824), (834, 389), (389, 825), (833, 390), (390, 826), (831, 391), (391, 833), (832, 392), (392, 834), (715, 393), (393, 835), (818, 394), (394, 836), (960, 395), (395, 837), (834, 396), (396, 833), (833, 397), (397, 837), (835, 398), (398, 836), (836, 399), (399, 834), (816, 419), (419, 849), (812, 420), (420, 850), (763, 421), (421, 851), (982, 422), (422, 852), (983, 423), (423, 853), (849, 424), (424, 853), (851, 425), (425, 849), (853, 426), (426, 852), (852, 427), (427, 850), (770, 428), (428, 723), (770, 429), (429, 724), (854, 430), (430, 904), (990, 431), (431, 855), (855, 432), (432, 885), (855, 433), (433, 856), (904, 434), (434, 856), (856, 435), (435, 883), (856, 436), (436, 884), (906, 437), (437, 881), (1006, 438), (438, 857), (855, 439), (439, 857), (857, 440), (440, 886), (857, 441), (441, 882), (859, 442), (442, 893), (858, 443), (443, 860), (860, 444), (444, 897), (860, 445), (445, 862), (859, 446), (446, 862), (862, 447), (447, 894), (862, 448), (448, 898), (858, 449), (449, 861), (861, 450), (450, 951), (861, 451), (451, 863), (860, 452), (452, 863), (863, 453), (453, 896), (863, 454), (454, 895), (864, 455), (455, 951), (938, 456), (456, 883), (865, 457), (457, 888), (865, 458), (458, 866), (864, 459), (459, 866), (866, 460), (460, 895), (866, 461), (461, 889), (865, 462), (462, 867), (867, 463), (463, 887), (867, 464), (464, 883), (868, 465), (465, 869), (869, 466), (466, 888), (869, 467), (467, 873), (872, 468), (468, 873), (873, 469), (469, 884), (873, 470), (470, 887), (868, 471), (471, 870), (870, 472), (472, 897), (870, 473), (473, 874), (869, 474), (474, 874), (874, 475), (475, 889), (874, 476), (476, 896), (868, 477), (477, 871), (871, 478), (478, 891), (871, 479), (479, 875), (870, 480), (480, 875), (875, 481), (481, 898), (875, 482), (482, 892), (868, 483), (483, 872), (872, 484), (484, 885), (872, 485), (485, 876), (871, 486), (486, 876), (876, 487), (487, 890), (876, 488), (488, 886), (931, 489), (489, 881), (877, 490), (490, 878), (878, 491), (491, 891), (878, 492), (492, 879), (931, 493), (493, 879), (879, 494), (494, 882), (879, 495), (495, 890), (933, 496), (496, 893), (933, 497), (497, 880), (878, 498), (498, 880), (880, 499), (499, 892), (880, 500), (500, 894), (881, 501), (501, 882), (882, 502), (502, 900), (918, 503), (503, 867), (883, 504), (504, 899), (899, 505), (505, 884), (884, 506), (506, 885), (885, 507), (507, 886), (886, 508), (508, 900), (899, 509), (509, 887), (887, 510), (510, 888), (888, 511), (511, 889), (889, 512), (512, 901), (900, 513), (513, 890), (890, 514), (514, 891), (891, 515), (515, 892), (892, 516), (516, 902), (893, 517), (517, 894), (894, 518), (518, 902), (951, 519), (519, 895), (895, 520), (520, 901), (901, 521), (521, 896), (896, 522), (522, 897), (897, 523), (523, 898), (898, 524), (524, 902), (992, 623), (623, 961), (960, 624), (624, 965), (1005, 625), (625, 962), (961, 626), (626, 962), (971, 635), (635, 855), (977, 636), (636, 962), (979, 637), (637, 960), (987, 642), (642, 971), (857, 643), (643, 972), (854, 644), (644, 973), (972, 648), (648, 971), (1004, 649), (649, 972), (991, 650), (650, 973), (972, 653), (653, 976), (976, 654), (654, 977), (973, 655), (655, 978), (978, 656), (656, 979), (961, 662), (662, 986), (986, 663), (663, 987), (976, 670), (670, 987), (977, 671), (671, 986), (1008, 672), (672, 976), (1007, 673), (673, 977), (989, 674), (674, 978), (988, 675), (675, 979), (986, 676), (676, 988), (987, 677), (677, 989), (854, 678), (678, 990), (971, 679), (679, 991), (960, 680), (680, 992), (989, 681), (681, 988), (988, 682), (682, 992), (990, 683), (683, 991), (991, 684), (684, 989), (969, 704), (704, 1004), (965, 705), (705, 1005), (906, 706), (706, 1006), (982, 707), (707, 1007), (983, 708), (708, 1008), (1004, 709), (709, 1008), (1006, 710), (710, 1004), (1008, 711), (711, 1007), (1007, 712), (712, 1005), (915, 713), (713, 864), (915, 714), (714, 865)], [(0, 417, 844, 410), (0, 410, 827, 371), (0, 371, 813, 343), (0, 343, 848, 417), (1, 408, 843, 236), (1, 236, 762, 238), (1, 238, 764, 239), (1, 239, 761, 234), (2, 238, 762, 237), (2, 237, 792, 318), (2, 318, 791, 241), (2, 241, 764, 238), (3, 235, 761, 239), (3, 239, 764, 240), (3, 240, 790, 315), (3, 315, 838, 400), (3, 400, 789, 235), (4, 240, 764, 241), (4, 241, 791, 317), (4, 317, 805, 316), (4, 316, 790, 240), (5, 371, 827, 382), (5, 382, 822, 346), (5, 346, 811, 344), (5, 344, 813, 371), (6, 413, 763, 242), (6, 242, 787, 313), (6, 313, 788, 246), (6, 246, 765, 243), (6, 243, 847, 413), (7, 237, 762, 244), (7, 244, 765, 245), (7, 245, 793, 319), (7, 319, 792, 237), (8, 245, 765, 246), (8, 246, 788, 314), (8, 314, 806, 320), (8, 320, 793, 245), (9, 247, 909, 249), (9, 249, 766, 251), (9, 251, 768, 252), (9, 252, 910, 247), (10, 251, 766, 250), (10, 250, 803, 335), (10, 335, 804, 254), (10, 254, 768, 251), (11, 248, 910, 252), (11, 252, 768, 253), (11, 253, 800, 329), (11, 329, 949, 248), (12, 253, 768, 254), (12, 254, 804, 336), (12, 336, 808, 330), (12, 330, 800, 253), (13, 249, 909, 255), (13, 255, 767, 257), (13, 257, 769, 258), (13, 258, 766, 249), (14, 257, 767, 256), (14, 256, 951, 331), (14, 331, 801, 260), (14, 260, 769, 257), (15, 250, 766, 258), (15, 258, 769, 259), (15, 259, 802, 334), (15, 334, 803, 250), (16, 259, 769, 260), (16, 260, 801, 332), (16, 332, 807, 333), (16, 333, 802, 259), (1009, 1025, 770, 263), (1009, 263, 772, 1026), (17, 265, 773, 266), (17, 266, 771, 261), (1010, 1026, 772, 264), (1010, 264, 795, 1032), (18, 323, 796, 268), (18, 268, 773, 265), (19, 262, 771, 266), (19, 266, 773, 267), (19, 267, 801, 331), (19, 331, 951, 262), (20, 267, 773, 268), (20, 268, 796, 324), (20, 324, 807, 332), (20, 332, 801, 267), (1042, 263, 770, 1058), (21, 269, 918, 271), (21, 271, 774, 272), (1042, 1059, 772, 263), (22, 271, 918, 270), (22, 270, 789, 400), (22, 400, 838, 315), (22, 315, 790, 274), (22, 274, 774, 271), (1043, 264, 772, 1059), (23, 272, 774, 273), (23, 273, 794, 322), (1043, 1065, 795, 264), (24, 273, 774, 274), (24, 274, 790, 316), (24, 316, 805, 321), (24, 321, 794, 273), (1044, 1061, 775, 275), (1044, 275, 776, 1060), (25, 277, 780, 278), (25, 278, 779, 293), (1045, 1060, 776, 276), (1045, 276, 795, 1065), (26, 322, 794, 280), (26, 280, 780, 277), (27, 294, 779, 278), (27, 278, 780, 279), (27, 279, 791, 318), (27, 318, 792, 294), (28, 279, 780, 280), (28, 280, 794, 321), (28, 321, 805, 317), (28, 317, 791, 279), (1011, 275, 775, 1027), (29, 281, 777, 283), (29, 283, 781, 284), (1011, 1028, 776, 275), (30, 283, 777, 282), (30, 282, 803, 334), (30, 334, 802, 286), (30, 286, 781, 283), (1012, 276, 776, 1028), (31, 284, 781, 285), (31, 285, 796, 323), (1012, 1032, 795, 276), (32, 285, 781, 286), (32, 286, 802, 333), (32, 333, 807, 324), (32, 324, 796, 285), (1013, 1027, 775, 287), (1013, 287, 778, 1029), (33, 289, 782, 290), (33, 290, 777, 281), (1014, 1029, 778, 288), (1014, 288, 798, 1033), (34, 327, 799, 292), (34, 292, 782, 289), (35, 282, 777, 290), (35, 290, 782, 291), (35, 291, 804, 335), (35, 335, 803, 282), (36, 291, 782, 292), (36, 292, 799, 328), (36, 328, 808, 336), (36, 336, 804, 291), (1046, 287, 775, 1061), (37, 293, 779, 295), (37, 295, 783, 296), (1046, 1062, 778, 287), (38, 295, 779, 294), (38, 294, 792, 319), (38, 319, 793, 298), (38, 298, 783, 295), (1047, 288, 778, 1062), (39, 296, 783, 297), (39, 297, 797, 326), (1047, 1066, 798, 288), (40, 297, 783, 298), (40, 298, 793, 320), (40, 320, 806, 325), (40, 325, 797, 297), (1048, 1063, 930, 301), (1048, 301, 784, 1064), (41, 303, 785, 304), (41, 304, 931, 299), (1049, 1064, 784, 302), (1049, 302, 798, 1066), (42, 326, 797, 306), (42, 306, 785, 303), (43, 300, 931, 304), (43, 304, 785, 305), (43, 305, 788, 313), (43, 313, 787, 300), (44, 305, 785, 306), (44, 306, 797, 325), (44, 325, 806, 314), (44, 314, 788, 305), (1015, 301, 930, 1030), (45, 307, 933, 309), (45, 309, 786, 310), (1015, 1031, 784, 301), (46, 309, 933, 308), (46, 308, 949, 329), (46, 329, 800, 312), (46, 312, 786, 309), (1016, 302, 784, 1031), (47, 310, 786, 311), (47, 311, 799, 327), (1016, 1033, 798, 302), (48, 311, 786, 312), (48, 312, 800, 330), (48, 330, 808, 328), (48, 328, 799, 311), (49, 402, 963, 342), (49, 342, 812, 414), (49, 414, 848, 343), (49, 343, 813, 344), (49, 344, 811, 341), (49, 341, 840, 402), (50, 407, 842, 404), (50, 404, 829, 375), (50, 375, 963, 402), (50, 402, 840, 407), (51, 415, 847, 243), (51, 243, 765, 345), (51, 345, 814, 411), (51, 411, 845, 415), (52, 345, 765, 244), (52, 244, 762, 353), (52, 353, 815, 360), (52, 360, 814, 345), (53, 353, 762, 236), (53, 236, 843, 409), (53, 409, 841, 361), (53, 361, 815, 353), (54, 418, 845, 411), (54, 411, 814, 352), (54, 352, 828, 412), (54, 412, 846, 418), (55, 416, 846, 412), (55, 412, 828, 372), (55, 372, 827, 410), (55, 410, 844, 416), (56, 352, 814, 360), (56, 360, 815, 365), (56, 365, 821, 381), (56, 381, 828, 352), (57, 372, 828, 381), (57, 381, 821, 366), (57, 366, 822, 382), (57, 382, 827, 372), (58, 405, 841, 403), (58, 403, 817, 355), (58, 355, 830, 401), (58, 401, 839, 405), (59, 406, 839, 401), (59, 401, 830, 376), (59, 376, 829, 404), (59, 404, 842, 406), (60, 365, 815, 361), (60, 361, 841, 405), (60, 405, 839, 383), (60, 383, 821, 365), (61, 366, 821, 383), (61, 383, 839, 406), (61, 406, 842, 384), (61, 384, 822, 366), (62, 346, 822, 384), (62, 384, 842, 407), (62, 407, 840, 341), (62, 341, 811, 346), (63, 409, 843, 408), (63, 348, 817, 403), (63, 403, 841, 409), (64, 347, 763, 413), (64, 413, 847, 415), (64, 415, 845, 359), (64, 359, 816, 347), (65, 374, 983, 379), (65, 379, 846, 416), (65, 416, 844, 380), (65, 380, 982, 374), (66, 373, 982, 380), (66, 380, 844, 417), (66, 417, 848, 414), (66, 414, 812, 373), (67, 354, 816, 359), (67, 359, 845, 418), (67, 418, 846, 379), (67, 379, 983, 354), (68, 695, 999, 702), (68, 702, 1003, 629), (68, 629, 966, 657), (68, 657, 980, 695), (69, 693, 903, 525), (69, 525, 904, 530), (69, 530, 907, 529), (69, 529, 905, 527), (69, 527, 998, 693), (70, 528, 905, 529), (70, 529, 907, 532), (70, 532, 940, 604), (70, 604, 941, 528), (71, 530, 904, 526), (71, 526, 938, 685), (71, 685, 993, 601), (71, 601, 939, 531), (71, 531, 907, 530), (72, 532, 907, 531), (72, 531, 939, 602), (72, 602, 956, 603), (72, 603, 940, 532), (73, 667, 980, 657), (73, 657, 966, 630), (73, 630, 964, 632), (73, 632, 975, 667), (74, 533, 906, 698), (74, 698, 1002, 534), (74, 534, 908, 537), (74, 537, 937, 599), (74, 599, 936, 533), (75, 535, 905, 528), (75, 528, 941, 605), (75, 605, 942, 536), (75, 536, 908, 535), (76, 537, 908, 536), (76, 536, 942, 606), (76, 606, 957, 600), (76, 600, 937, 537), (77, 538, 909, 247), (77, 247, 910, 541), (77, 541, 913, 540), (77, 540, 911, 538), (78, 539, 911, 540), (78, 540, 913, 543), (78, 543, 955, 621), (78, 621, 954, 539), (79, 541, 910, 248), (79, 248, 949, 615), (79, 615, 950, 542), (79, 542, 913, 541), (80, 543, 913, 542), (80, 542, 950, 616), (80, 616, 959, 622), (80, 622, 955, 543), (81, 544, 909, 538), (81, 538, 911, 547), (81, 547, 914, 546), (81, 546, 912, 544), (82, 545, 912, 546), (82, 546, 914, 549), (82, 549, 952, 617), (82, 617, 951, 545), (83, 547, 911, 539), (83, 539, 954, 620), (83, 620, 953, 548), (83, 548, 914, 547), (84, 549, 914, 548), (84, 548, 953, 619), (84, 619, 958, 618), (84, 618, 952, 549), (1017, 552, 915, 1034), (85, 550, 916, 555), (85, 555, 919, 554), (1017, 1035, 917, 552), (1018, 553, 917, 1035), (86, 554, 919, 557), (86, 557, 945, 609), (1018, 1040, 944, 553), (87, 555, 916, 551), (87, 551, 951, 617), (87, 617, 952, 556), (87, 556, 919, 555), (88, 557, 919, 556), (88, 556, 952, 618), (88, 618, 958, 610), (88, 610, 945, 557), (1050, 1067, 915, 552), (1050, 552, 917, 1068), (89, 561, 920, 560), (89, 560, 918, 558), (90, 559, 918, 560), (90, 560, 920, 563), (90, 563, 939, 601), (90, 601, 993, 685), (90, 685, 938, 559), (1051, 1068, 917, 553), (1051, 553, 944, 1073), (91, 608, 943, 562), (91, 562, 920, 561), (92, 563, 920, 562), (92, 562, 943, 607), (92, 607, 956, 602), (92, 602, 939, 563), (1052, 564, 921, 1070), (93, 582, 925, 567), (93, 567, 926, 566), (1052, 1069, 922, 564), (1053, 565, 922, 1069), (94, 566, 926, 569), (94, 569, 943, 608), (1053, 1073, 944, 565), (95, 567, 925, 583), (95, 583, 941, 604), (95, 604, 940, 568), (95, 568, 926, 567), (96, 569, 926, 568), (96, 568, 940, 603), (96, 603, 956, 607), (96, 607, 943, 569), (1019, 1036, 921, 564), (1019, 564, 922, 1037), (97, 573, 927, 572), (97, 572, 923, 570), (98, 571, 923, 572), (98, 572, 927, 575), (98, 575, 953, 620), (98, 620, 954, 571), (1020, 1037, 922, 565), (1020, 565, 944, 1040), (99, 609, 945, 574), (99, 574, 927, 573), (100, 575, 927, 574), (100, 574, 945, 610), (100, 610, 958, 619), (100, 619, 953, 575), (1021, 576, 921, 1036), (101, 570, 923, 579), (101, 579, 928, 578), (1021, 1038, 924, 576), (1022, 577, 924, 1038), (102, 578, 928, 581), (102, 581, 948, 613), (1022, 1041, 947, 577), (103, 579, 923, 571), (103, 571, 954, 621), (103, 621, 955, 580), (103, 580, 928, 579), (104, 581, 928, 580), (104, 580, 955, 622), (104, 622, 959, 614), (104, 614, 948, 581), (1054, 1070, 921, 576), (1054, 576, 924, 1071), (105, 585, 929, 584), (105, 584, 925, 582), (106, 583, 925, 584), (106, 584, 929, 587), (106, 587, 942, 605), (106, 605, 941, 583), (1055, 1071, 924, 577), (1055, 577, 947, 1074), (107, 612, 946, 586), (107, 586, 929, 585), (108, 587, 929, 586), (108, 586, 946, 611), (108, 611, 957, 606), (108, 606, 942, 587), (1056, 589, 930, 1063), (109, 299, 931, 592), (109, 592, 934, 591), (1056, 1072, 932, 589), (1057, 590, 932, 1072), (110, 591, 934, 594), (110, 594, 946, 612), (1057, 1074, 947, 590), (111, 592, 931, 588), (111, 588, 936, 599), (111, 599, 937, 593), (111, 593, 934, 592), (112, 594, 934, 593), (112, 593, 937, 600), (112, 600, 957, 611), (112, 611, 946, 594), (1023, 1030, 930, 589), (1023, 589, 932, 1039), (113, 596, 935, 595), (113, 595, 933, 307), (114, 308, 933, 595), (114, 595, 935, 598), (114, 598, 950, 615), (114, 615, 949, 308), (1024, 1039, 932, 590), (1024, 590, 947, 1041), (115, 613, 948, 597), (115, 597, 935, 596), (116, 598, 935, 597), (116, 597, 948, 614), (116, 614, 959, 616), (116, 616, 950, 598), (117, 628, 963, 687), (117, 687, 995, 627), (117, 627, 964, 630), (117, 630, 966, 629), (117, 629, 1003, 699), (117, 699, 965, 628), (118, 689, 997, 692), (118, 692, 995, 687), (118, 687, 963, 660), (118, 660, 984, 689), (119, 534, 1002, 700), (119, 700, 1000, 696), (119, 696, 967, 631), (119, 631, 908, 534), (120, 535, 908, 631), (120, 631, 967, 646), (120, 646, 968, 639), (120, 639, 905, 535), (121, 527, 905, 639), (121, 639, 968, 647), (121, 647, 996, 694), (121, 694, 998, 527), (122, 696, 1000, 703), (122, 703, 1001, 697), (122, 697, 981, 638), (122, 638, 967, 696), (123, 697, 1001, 701), (123, 701, 999, 695), (123, 695, 980, 658), (123, 658, 981, 697), (124, 646, 967, 638), (124, 638, 981, 666), (124, 666, 974, 651), (124, 651, 968, 646), (125, 666, 981, 658), (125, 658, 980, 667), (125, 667, 975, 652), (125, 652, 974, 666), (126, 688, 996, 690), (126, 690, 994, 686), (126, 686, 985, 641), (126, 641, 970, 688), (127, 686, 994, 691), (127, 691, 997, 689), (127, 689, 984, 661), (127, 661, 985, 686), (128, 647, 968, 651), (128, 651, 974, 668), (128, 668, 994, 690), (128, 690, 996, 647), (129, 668, 974, 652), (129, 652, 975, 669), (129, 669, 997, 691), (129, 691, 994, 668), (130, 669, 975, 632), (130, 632, 964, 627), (130, 627, 995, 692), (130, 692, 997, 669), (131, 693, 998, 694), (131, 694, 996, 688), (131, 688, 970, 634), (131, 634, 903, 693), (132, 698, 906, 633), (132, 633, 969, 645), (132, 645, 1000, 700), (132, 700, 1002, 698), (133, 664, 983, 374), (133, 374, 982, 665), (133, 665, 999, 701), (133, 701, 1001, 664), (134, 665, 982, 659), (134, 659, 965, 699), (134, 699, 1003, 702), (134, 702, 999, 665), (135, 645, 969, 640), (135, 640, 983, 664), (135, 664, 1001, 703), (135, 703, 1000, 645), (1, 234, 903, 408), (63, 408, 903, 348), (17, 261, 1025, 1009), (17, 1009, 1026, 265), (18, 265, 1026, 1010), (18, 1010, 1032, 323), (29, 1011, 1027, 281), (29, 284, 1028, 1011), (31, 1012, 1028, 284), (31, 323, 1032, 1012), (33, 281, 1027, 1013), (33, 1013, 1029, 289), (34, 289, 1029, 1014), (34, 1014, 1033, 327), (45, 1015, 1030, 307), (45, 310, 1031, 1015), (47, 1016, 1031, 310), (47, 327, 1033, 1016), (85, 1017, 1034, 550), (85, 554, 1035, 1017), (86, 1018, 1035, 554), (86, 609, 1040, 1018), (97, 570, 1036, 1019), (97, 1019, 1037, 573), (99, 573, 1037, 1020), (99, 1020, 1040, 609), (101, 1021, 1036, 570), (101, 578, 1038, 1021), (102, 1022, 1038, 578), (102, 613, 1041, 1022), (113, 307, 1030, 1023), (113, 1023, 1039, 596), (115, 596, 1039, 1024), (115, 1024, 1041, 613), (21, 1042, 1058, 269), (21, 272, 1059, 1042), (23, 1043, 1059, 272), (23, 322, 1065, 1043), (25, 293, 1061, 1044), (25, 1044, 1060, 277), (26, 277, 1060, 1045), (26, 1045, 1065, 322), (37, 1046, 1061, 293), (37, 296, 1062, 1046), (39, 1047, 1062, 296), (39, 326, 1066, 1047), (41, 299, 1063, 1048), (41, 1048, 1064, 303), (42, 303, 1064, 1049), (42, 1049, 1066, 326), (89, 558, 1067, 1050), (89, 1050, 1068, 561), (91, 561, 1068, 1051), (91, 1051, 1073, 608), (93, 1052, 1070, 582), (93, 566, 1069, 1052), (94, 1053, 1069, 566), (94, 608, 1073, 1053), (105, 582, 1070, 1054), (105, 1054, 1071, 585), (107, 585, 1071, 1055), (107, 1055, 1074, 612), (109, 1056, 1063, 299), (109, 591, 1072, 1056), (110, 1057, 1072, 591), (110, 612, 1074, 1057)])
me_cube.materials.append(mat_material)
me_cube.use_remesh_preserve_volume = False
me_cube.use_remesh_preserve_attributes = False
me_cube.use_mirror_x = True
me_cube.use_mirror_topology = True
me_cube.update()

# ---- objects
ob_cube = bpy.data.objects.new('Cube', me_cube)
ob_lamp = bpy.data.objects.new('Lamp', light_lamp)
ob_camera = bpy.data.objects.new('Camera', cam_camera)

# ---- transforms, parenting, visibility, modifiers, constraints
ob_cube.location = (0.01288, 0.0, 0.0)
ob_cube.lock_rotations_4d = False
ob_cube.empty_display_type = 'ARROWS'
ob_cube.lineart.crease_threshold = 0.0
ob_cube.use_mesh_mirror_x = True
ob_lamp.location = (4.076, 1.005, 5.904)
ob_lamp.rotation_euler = (0.6503, 0.05522, 1.866)
ob_lamp.lock_rotations_4d = False
ob_lamp.empty_display_type = 'ARROWS'
ob_lamp.color = (0.0, 0.0, 0.0, 0.0)
ob_lamp.lineart.crease_threshold = 0.0
ob_camera.location = (7.481, -6.508, 5.344)
ob_camera.rotation_euler = (1.109, 0.01082, 0.8149)
ob_camera.lock_rotations_4d = False
ob_camera.empty_display_type = 'ARROWS'
ob_camera.color = (0.0, 0.0, 0.0, 0.0)
ob_camera.display_type = 'WIRE'
ob_camera.lineart.crease_threshold = 0.0

# ---- collection membership
col_collection_1.objects.link(ob_cube)
col_collection_1.objects.link(ob_lamp)
col_collection_1.objects.link(ob_camera)

# ---- scene / render settings (as saved in the file)
scene.camera = ob_camera
scene.frame_start = 1; scene.frame_end = 250; scene.frame_set(1)
scene.render.engine = 'CYCLES'
scene.render.resolution_percentage = 50
scene.render.dither_intensity = 0.0
scene.cycles.use_denoising = False
scene.cycles.samples = 10
scene.cycles.sampling_pattern = 'TABULATED_SOBOL'
scene.cycles.light_sampling_threshold = 0.0
scene.cycles.use_adaptive_sampling = False
scene.cycles.use_light_tree = False
scene.cycles.blur_glossy = 0.0
scene.cycles.pixel_filter_type = 'GAUSSIAN'
scene.cycles.sample_clamp_indirect = 0.0
scene.view_settings.view_transform = 'Standard'
bpy.context.view_layer.update()
